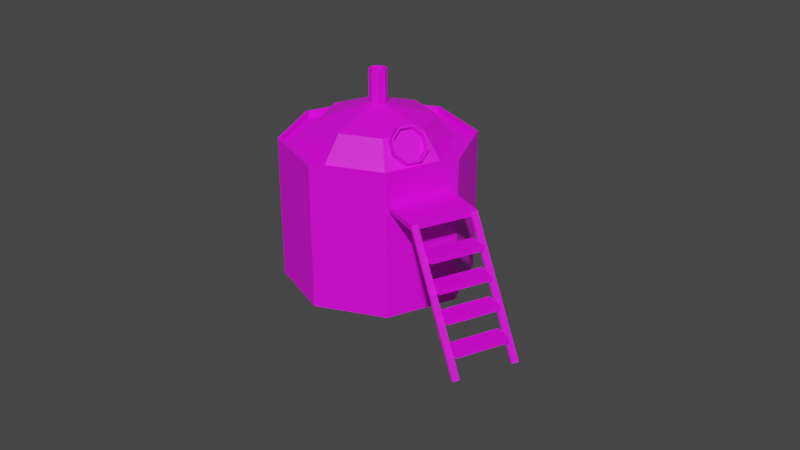 # Source: mash-tun.blend  (saved by Blender 2.80.75; exported with 4.5.12 LTS)
import bpy
from mathutils import Matrix  # noqa: F401  (used for matrix-valued properties, if any)

bpy.ops.wm.read_factory_settings(use_empty=True)
scene = bpy.context.scene
scene.name = 'Scene'

# ---- collections
col_collection = bpy.data.collections.new('Collection'); scene.collection.children.link(col_collection)

# ---- images (referenced by path relative to the original .blend; pixels are not part of the script)
import os
ASSET_DIR = os.environ.get("B2B_ASSET_DIR", "")  # directory of the original .blend (textures are referenced by path, not embedded)
HERE = os.path.dirname(os.path.abspath(__file__))  # packed textures are extracted next to this script under _unpacked/

def load_image(name, relpath, width, height, colorspace="sRGB"):
    """Load a texture the original file referenced (path relative to the .blend, or extracted next to this script)."""
    p = next((c for c in (os.path.join(HERE, relpath), os.path.join(ASSET_DIR, relpath)) if relpath and os.path.exists(c)), "")
    if p:
        img = bpy.data.images.load(p, check_existing=True)
        img.name = name
    else:  # same state as the original file: an image datablock whose file is absent (Cycles renders it pink)
        img = bpy.data.images.new(name, width, height)
        img.source = "FILE"
        img.filepath = "//" + (relpath or name)
    img.colorspace_settings.name = colorspace
    return img
img_color_texture_png = load_image('color-texture.png', 'color-texture.png', 1024, 1024, 'sRGB')

# ---- materials (node trees are filled in below, after node groups)
mat_material_001 = bpy.data.materials.new('Material.001')
mat_material_001.use_transparent_shadow = False

# ---- material node trees
mat_material_001.use_nodes = True; mat_material_001.node_tree.nodes.clear()
_N = mat_material_001.node_tree.nodes; _L = mat_material_001.node_tree.links
n0 = _N.new('ShaderNodeOutputMaterial'); n0.name = 'Material Output'; n0.location = (300, 300)
n1 = _N.new('ShaderNodeBsdfPrincipled'); n1.name = 'Principled BSDF'; n1.location = (10, 300)
n1.distribution = 'GGX'
n1.subsurface_method = 'BURLEY'
n1.inputs[3].default_value = 1.45
n1.inputs[27].default_value = (0.0, 0.0, 0.0, 1.0)
n1.inputs[28].default_value = 1.0
n2 = _N.new('ShaderNodeTexImage'); n2.name = 'Image Texture'; n2.location = (-280, 260)
n2.image = img_color_texture_png
_L.new(n1.outputs[0], n0.inputs[0])
_L.new(n2.outputs[0], n1.inputs[0])
n0.is_active_output = True

# ---- world
world_world = bpy.data.worlds.new('World'); scene.world = world_world
world_world.use_nodes = True; world_world.node_tree.nodes.clear()
_N = world_world.node_tree.nodes; _L = world_world.node_tree.links
n0 = _N.new('ShaderNodeOutputWorld'); n0.name = 'World Output'; n0.location = (300, 300)
n1 = _N.new('ShaderNodeBackground'); n1.name = 'Background'; n1.location = (10, 300)
n1.inputs[0].default_value = (0.05088, 0.05088, 0.05088, 1.0)
_L.new(n1.outputs[0], n0.inputs[0])
n0.is_active_output = True
world_world.color = (0.05088, 0.05088, 0.05088)
world_world.use_sun_shadow = False
world_world.sun_shadow_jitter_overblur = 0.0

# ---- meshes
me_cylinder_001 = bpy.data.meshes.new('Cylinder.001')
me_cylinder_001.from_pydata([(0.007959, 1.054, -0.9605), (-0.02373, 0.9766, 1.038), (0.7191, 0.7707, -0.9601), (0.6874, 0.6937, 1.038), (1.022, 0.06825, -0.9824), (0.9905, -0.008759, 1.016), (0.7396, -0.6423, -1.014), (0.7079, -0.7193, 0.984), (0.03684, -0.9447, -1.037), (0.005147, -1.022, 0.9612), (-0.6743, -0.6619, -1.037), (-0.706, -0.7389, 0.9608), (-0.9774, 0.0406, -1.015), (-1.009, -0.0364, 0.9831), (-0.6948, 0.7512, -0.9833), (-0.7264, 0.6742, 1.015), (0.6097, 0.6137, 1.034), (-0.02212, 0.865, 1.033), (0.8789, -0.0103, 1.014), (0.6278, -0.6415, 0.9857), (0.003535, -0.9102, 0.9655), (-0.6282, -0.6589, 0.9652), (-0.8974, -0.03486, 0.9849), (-0.6464, 0.5964, 1.013), (0.6151, 0.627, 0.6883), (-0.01664, 0.8783, 0.688), (0.8843, 0.003012, 0.6686), (0.6333, -0.6282, 0.6403), (0.009014, -0.8969, 0.62), (-0.6228, -0.6456, 0.6197), (-0.892, -0.02154, 0.6394), (-0.6409, 0.6097, 0.6678), (5.715, 3.544, -7.931), (-0.1959, 5.385, -3.878), (7.679, 2.639, -4.656), (1.768, 4.48, -0.6025), (8.141, -0.6121, -2.506), (2.23, 1.229, 1.548), (6.83, -4.304, -2.74), (0.9196, -2.463, 1.313), (4.514, -6.275, -5.222), (-1.396, -4.434, -1.168), (2.55, -5.369, -8.497), (-3.361, -3.528, -4.444), (2.088, -2.119, -10.65), (-3.823, -0.2775, -6.594), (3.399, 1.573, -10.41), (-2.512, 3.415, -6.359), (-0.5285, 5.489, -3.65), (1.436, 4.584, -0.3744), (1.898, 1.333, 1.776), (0.587, -2.359, 1.541), (-1.729, -4.33, -0.9402), (-3.693, -3.425, -4.215), (-4.155, -0.1738, -6.366), (-2.844, 3.518, -6.131), (-0.5482, 5.328, -3.605), (1.352, 4.453, -0.4372), (1.799, 1.308, 1.643), (0.5308, -2.263, 1.416), (-1.709, -4.169, -0.9845), (-3.609, -3.294, -4.153), (-4.056, -0.1492, -6.232), (-2.788, 3.422, -6.006), (-0.2785, 5.244, -3.79), (1.622, 4.368, -0.6222), (2.068, 1.224, 1.458), (0.8005, -2.347, 1.231), (-1.44, -4.253, -1.17), (-3.34, -3.378, -4.338), (-3.786, -0.2332, -6.417), (-2.519, 3.338, -6.191), (-0.39, 4.332, -3.538), (1.145, 3.624, -0.9791), (1.506, 1.084, 0.7012), (0.4817, -1.801, 0.518), (-1.328, -3.341, -1.421), (-2.863, -2.634, -3.981), (-3.224, -0.09323, -5.661), (-2.2, 2.792, -5.478), (-2.468, 1.472, -1.464), (-2.285, 1.388, -1.159), (-2.242, 1.084, -0.9581), (-2.364, 0.7398, -0.98), (-2.58, 0.5559, -1.212), (-2.763, 0.6404, -1.517), (-2.806, 0.9437, -1.718), (-2.684, 1.288, -1.696), (-3.905, 1.92, -0.4785), (-3.722, 1.835, -0.1728), (-3.679, 1.532, 0.02781), (-3.801, 1.188, 0.005942), (-4.017, 1.004, -0.2256), (-4.201, 1.088, -0.5313), (-4.244, 1.392, -0.7319), (-4.122, 1.736, -0.71), (-2.277, -2.034, -0.9576), (-3.422, -1.506, -2.867), (-0.1627, 1.267, 0.6258), (-0.9269, -0.8852, 0.4891), (-1.577, 3.69, -2.537), (-0.432, 3.162, -0.6277), (-2.927, 2.541, -3.984), (-3.691, 0.389, -4.12), (-3.916, 1.838, -0.4558), (-3.765, 1.768, -0.205), (-3.73, 1.52, -0.04036), (-3.83, 1.237, -0.0583), (-4.007, 1.086, -0.2483), (-4.158, 1.155, -0.4991), (-4.193, 1.404, -0.6637), (-4.093, 1.687, -0.6458), (-3.047, 1.567, -1.052), (-2.896, 1.498, -0.8009), (-2.861, 1.249, -0.6363), (-2.961, 0.9662, -0.6542), (-3.139, 0.8153, -0.8442), (-3.289, 0.8846, -1.095), (-3.324, 1.134, -1.26), (-3.224, 1.416, -1.242), (2.264, -2.386, 0.5267), (2.057, -2.321, 0.6688), (3.217, 0.2968, 0.6981), (3.01, 0.3613, 0.8402), (3.389, -2.905, 2.403), (3.182, -2.841, 2.545), (4.342, -0.2228, 2.574), (4.135, -0.1582, 2.716), (2.145, -2.721, 0.5053), (1.938, -2.656, 0.6473), (3.27, -3.24, 2.381), (3.063, -3.176, 2.523), (3.336, 0.6321, 0.7196), (3.129, 0.6966, 0.8616), (4.461, 0.1125, 2.595), (4.254, 0.177, 2.738), (11.11, -2.639, 2.764), (11.04, -2.61, 2.657), (10.15, -5.321, 2.592), (10.09, -5.292, 2.485), (10.04, -5.657, 2.571), (9.973, -5.627, 2.464), (11.23, -2.304, 2.785), (11.16, -2.274, 2.678), (4.524, -3.281, 1.968), (4.317, -3.216, 2.11), (5.477, -0.5983, 2.14), (5.27, -0.5338, 2.282), (5.015, -3.508, 2.788), (4.808, -3.443, 2.93), (5.968, -0.8253, 2.959), (5.761, -0.7608, 3.101), (5.889, -3.772, 1.983), (5.682, -3.707, 2.125), (6.843, -1.089, 2.155), (6.635, -1.025, 2.297), (6.381, -3.999, 2.803), (6.174, -3.934, 2.945), (7.334, -1.316, 2.974), (7.127, -1.252, 3.116), (7.241, -4.258, 2.008), (7.033, -4.194, 2.15), (8.194, -1.576, 2.179), (7.987, -1.512, 2.322), (7.732, -4.485, 2.828), (7.525, -4.421, 2.97), (8.685, -1.803, 2.999), (8.478, -1.739, 3.141), (8.714, -4.789, 2.034), (8.507, -4.725, 2.176), (9.667, -2.107, 2.205), (9.46, -2.042, 2.347), (9.205, -5.016, 2.853), (8.998, -4.952, 2.995), (10.16, -2.334, 3.025), (9.951, -2.269, 3.167)], [], [(0, 1, 3, 2), (2, 3, 5, 4), (4, 5, 7, 6), (6, 7, 9, 8), (8, 9, 11, 10), (10, 11, 13, 12), (5, 3, 16, 18), (12, 13, 15, 14), (14, 15, 1, 0), (0, 2, 4, 6, 8, 10, 12, 14), (22, 21, 29, 30), (11, 9, 20, 21), (1, 15, 23, 17), (3, 1, 17, 16), (7, 5, 18, 19), (13, 11, 21, 22), (9, 7, 19, 20), (15, 13, 22, 23), (24, 25, 31, 30, 29, 28, 27, 26), (20, 19, 27, 28), (18, 16, 24, 26), (23, 22, 30, 31), (21, 20, 28, 29), (19, 18, 26, 27), (16, 17, 25, 24), (17, 23, 31, 25), (32, 33, 35, 34), (34, 35, 37, 36), (36, 37, 39, 38), (38, 39, 41, 40), (40, 41, 43, 42), (42, 43, 45, 44), (39, 37, 50, 51), (44, 45, 47, 46), (46, 47, 33, 32), (32, 34, 36, 38, 40, 42, 44, 46), (55, 54, 62, 63), (45, 43, 53, 54), (41, 39, 51, 52), (47, 45, 54, 55), (37, 35, 49, 50), (43, 41, 52, 53), (33, 47, 55, 48), (35, 33, 48, 49), (60, 59, 67, 68), (53, 52, 60, 61), (51, 50, 58, 59), (49, 48, 56, 57), (48, 55, 63, 56), (54, 53, 61, 62), (52, 51, 59, 60), (50, 49, 57, 58), (64, 71, 79, 72), (58, 57, 65, 66), (63, 62, 70, 71), (61, 60, 68, 69), (59, 58, 66, 67), (57, 56, 64, 65), (56, 63, 71, 64), (62, 61, 69, 70), (97, 96, 84, 85), (70, 69, 77, 78), (68, 67, 75, 76), (66, 65, 73, 74), (71, 70, 78, 79), (69, 68, 76, 77), (67, 66, 74, 75), (65, 64, 72, 73), (87, 86, 94, 95), (99, 98, 82, 83), (101, 100, 80, 81), (100, 102, 87, 80), (103, 97, 85, 86), (96, 99, 83, 84), (98, 101, 81, 82), (102, 103, 86, 87), (94, 93, 109, 110), (85, 84, 92, 93), (83, 82, 90, 91), (81, 80, 88, 89), (80, 87, 95, 88), (86, 85, 93, 94), (84, 83, 91, 92), (82, 81, 89, 90), (79, 78, 103, 102), (74, 73, 101, 98), (76, 75, 99, 96), (78, 77, 97, 103), (72, 79, 102, 100), (73, 72, 100, 101), (75, 74, 98, 99), (77, 76, 96, 97), (111, 110, 118, 119), (92, 91, 107, 108), (90, 89, 105, 106), (95, 94, 110, 111), (93, 92, 108, 109), (91, 90, 106, 107), (89, 88, 104, 105), (88, 95, 111, 104), (113, 112, 119, 118, 117, 116, 115, 114), (109, 108, 116, 117), (107, 106, 114, 115), (105, 104, 112, 113), (104, 111, 119, 112), (110, 109, 117, 118), (108, 107, 115, 116), (106, 105, 113, 114), (120, 121, 123, 122), (123, 127, 135, 133), (126, 127, 125, 124), (125, 121, 129, 131), (122, 126, 124, 120), (127, 123, 121, 125), (130, 131, 129, 128), (131, 130, 141, 140), (121, 120, 128, 129), (120, 124, 130, 128), (132, 133, 135, 134), (122, 123, 133, 132), (135, 127, 136, 142), (126, 122, 132, 134), (139, 138, 140, 141), (136, 137, 143, 142), (124, 125, 138, 139), (130, 124, 139, 141), (126, 134, 143, 137), (134, 135, 142, 143), (127, 126, 137, 136), (125, 131, 140, 138), (144, 145, 147, 146), (150, 151, 149, 148), (146, 150, 148, 144), (151, 147, 145, 149), (152, 153, 155, 154), (158, 159, 157, 156), (154, 158, 156, 152), (159, 155, 153, 157), (160, 161, 163, 162), (166, 167, 165, 164), (162, 166, 164, 160), (167, 163, 161, 165), (168, 169, 171, 170), (174, 175, 173, 172), (170, 174, 172, 168), (175, 171, 169, 173), (146, 147, 151, 150), (144, 148, 149, 145), (154, 155, 159, 158), (153, 152, 156, 157), (162, 163, 167, 166), (161, 160, 164, 165), (170, 171, 175, 174), (169, 168, 172, 173)])
_uv = me_cylinder_001.uv_layers.new(name='UVMap')
_uv.uv.foreach_set('vector', [0.09516, 0.9346, 0.09516, 0.9561, 0.0898, 0.9561, 0.0898, 0.9346, 0.0898, 0.9346, 0.0898, 0.9561, 0.08444, 0.9561, 0.08444, 0.9346, 0.08444, 0.9346, 0.08444, 0.9561, 0.07909, 0.9561, 0.07909, 0.9346, 0.07909, 0.9346, 0.07909, 0.9561, 0.07373, 0.9561, 0.07373, 0.9346, 0.07373, 0.9346, 0.07373, 0.9561, 0.06837, 0.9561, 0.06837, 0.9346, 0.06837, 0.9346, 0.06837, 0.9561, 0.06301, 0.9561, 0.06301, 0.9346, 0.08444, 0.9561, 0.0898, 0.9561, 0.0898, 0.9561, 0.08444, 0.9561, 0.06301, 0.9346, 0.06301, 0.9561, 0.05765, 0.9561, 0.05765, 0.9346, 0.05765, 0.9346, 0.05765, 0.9561, 0.05229, 0.9561, 0.05229, 0.9346, 0.08444, 0.9342, 0.09172, 0.9312, 0.09473, 0.9239, 0.09172, 0.9166, 0.08444, 0.9136, 0.07717, 0.9166, 0.07416, 0.9239, 0.07717, 0.9312, 0.06301, 0.9561, 0.06837, 0.9561, 0.06837, 0.9561, 0.06301, 0.9561, 0.06837, 0.9561, 0.07373, 0.9561, 0.07373, 0.9561, 0.06837, 0.9561, 0.05229, 0.9561, 0.05765, 0.9561, 0.05765, 0.9561, 0.05229, 0.9561, 0.0898, 0.9561, 0.09516, 0.9561, 0.09516, 0.9561, 0.0898, 0.9561, 0.07909, 0.9561, 0.08444, 0.9561, 0.08444, 0.9561, 0.07909, 0.9561, 0.06301, 0.9561, 0.06837, 0.9561, 0.06837, 0.9561, 0.06301, 0.9561, 0.07373, 0.9561, 0.07909, 0.9561, 0.07909, 0.9561, 0.07373, 0.9561, 0.05765, 0.9561, 0.06301, 0.9561, 0.06301, 0.9561, 0.05765, 0.9561, 0.07028, 0.9312, 0.06301, 0.9342, 0.05573, 0.9312, 0.05272, 0.9239, 0.05573, 0.9166, 0.06301, 0.9136, 0.07028, 0.9166, 0.0733, 0.9239, 0.07373, 0.9561, 0.07909, 0.9561, 0.07909, 0.9561, 0.07373, 0.9561, 0.08444, 0.9561, 0.0898, 0.9561, 0.0898, 0.9561, 0.08444, 0.9561, 0.05765, 0.9561, 0.06301, 0.9561, 0.06301, 0.9561, 0.05765, 0.9561, 0.06837, 0.9561, 0.07373, 0.9561, 0.07373, 0.9561, 0.06837, 0.9561, 0.07909, 0.9561, 0.08444, 0.9561, 0.08444, 0.9561, 0.07909, 0.9561, 0.0898, 0.9561, 0.09516, 0.9561, 0.09516, 0.9561, 0.0898, 0.9561, 0.05229, 0.9561, 0.05765, 0.9561, 0.05765, 0.9561, 0.05229, 0.9561, 0.09516, 0.9346, 0.09516, 0.9561, 0.0898, 0.9561, 0.0898, 0.9346, 0.0898, 0.9346, 0.0898, 0.9561, 0.08444, 0.9561, 0.08444, 0.9346, 0.08444, 0.9346, 0.08444, 0.9561, 0.07909, 0.9561, 0.07909, 0.9346, 0.07909, 0.9346, 0.07909, 0.9561, 0.07373, 0.9561, 0.07373, 0.9346, 0.07373, 0.9346, 0.07373, 0.9561, 0.06837, 0.9561, 0.06837, 0.9346, 0.06837, 0.9346, 0.06837, 0.9561, 0.06301, 0.9561, 0.06301, 0.9346, 0.07909, 0.9561, 0.08444, 0.9561, 0.08444, 0.9561, 0.07909, 0.9561, 0.06301, 0.9346, 0.06301, 0.9561, 0.05765, 0.9561, 0.05765, 0.9346, 0.05765, 0.9346, 0.05765, 0.9561, 0.05229, 0.9561, 0.05229, 0.9346, 0.08444, 0.9342, 0.09172, 0.9312, 0.09473, 0.9239, 0.09172, 0.9166, 0.08444, 0.9136, 0.07717, 0.9166, 0.07416, 0.9239, 0.07717, 0.9312, 0.05765, 0.9561, 0.06301, 0.9561, 0.06301, 0.9561, 0.05765, 0.9561, 0.06301, 0.9561, 0.06837, 0.9561, 0.06837, 0.9561, 0.06301, 0.9561, 0.07373, 0.9561, 0.07909, 0.9561, 0.07909, 0.9561, 0.07373, 0.9561, 0.05765, 0.9561, 0.06301, 0.9561, 0.06301, 0.9561, 0.05765, 0.9561, 0.08444, 0.9561, 0.0898, 0.9561, 0.0898, 0.9561, 0.08444, 0.9561, 0.06837, 0.9561, 0.07373, 0.9561, 0.07373, 0.9561, 0.06837, 0.9561, 0.05229, 0.9561, 0.05765, 0.9561, 0.05765, 0.9561, 0.05229, 0.9561, 0.0898, 0.9561, 0.09516, 0.9561, 0.09516, 0.9561, 0.0898, 0.9561, 0.07373, 0.9561, 0.07909, 0.9561, 0.07909, 0.9561, 0.07373, 0.9561, 0.06837, 0.9561, 0.07373, 0.9561, 0.07373, 0.9561, 0.06837, 0.9561, 0.07909, 0.9561, 0.08444, 0.9561, 0.08444, 0.9561, 0.07909, 0.9561, 0.0898, 0.9561, 0.09516, 0.9561, 0.09516, 0.9561, 0.0898, 0.9561, 0.05229, 0.9561, 0.05765, 0.9561, 0.05765, 0.9561, 0.05229, 0.9561, 0.06301, 0.9561, 0.06837, 0.9561, 0.06837, 0.9561, 0.06301, 0.9561, 0.07373, 0.9561, 0.07909, 0.9561, 0.07909, 0.9561, 0.07373, 0.9561, 0.08444, 0.9561, 0.0898, 0.9561, 0.0898, 0.9561, 0.08444, 0.9561, 0.05229, 0.9561, 0.05765, 0.9561, 0.05765, 0.9561, 0.05229, 0.9561, 0.08444, 0.9561, 0.0898, 0.9561, 0.0898, 0.9561, 0.08444, 0.9561, 0.05765, 0.9561, 0.06301, 0.9561, 0.06301, 0.9561, 0.05765, 0.9561, 0.06837, 0.9561, 0.07373, 0.9561, 0.07373, 0.9561, 0.06837, 0.9561, 0.07909, 0.9561, 0.08444, 0.9561, 0.08444, 0.9561, 0.07909, 0.9561, 0.0898, 0.9561, 0.09516, 0.9561, 0.09516, 0.9561, 0.0898, 0.9561, 0.05229, 0.9561, 0.05765, 0.9561, 0.05765, 0.9561, 0.05229, 0.9561, 0.06301, 0.9561, 0.06837, 0.9561, 0.06837, 0.9561, 0.06301, 0.9561, 0.06837, 0.9561, 0.07373, 0.9561, 0.07373, 0.9561, 0.06837, 0.9561, 0.06301, 0.9561, 0.06837, 0.9561, 0.06837, 0.9561, 0.06301, 0.9561, 0.07373, 0.9561, 0.07909, 0.9561, 0.07909, 0.9561, 0.07373, 0.9561, 0.08444, 0.9561, 0.0898, 0.9561, 0.0898, 0.9561, 0.08444, 0.9561, 0.05765, 0.9561, 0.06301, 0.9561, 0.06301, 0.9561, 0.05765, 0.9561, 0.06837, 0.9561, 0.07373, 0.9561, 0.07373, 0.9561, 0.06837, 0.9561, 0.07909, 0.9561, 0.08444, 0.9561, 0.08444, 0.9561, 0.07909, 0.9561, 0.0898, 0.9561, 0.09516, 0.9561, 0.09516, 0.9561, 0.0898, 0.9561, 0.05765, 0.9561, 0.06301, 0.9561, 0.06301, 0.9561, 0.05765, 0.9561, 0.07909, 0.9561, 0.08444, 0.9561, 0.08444, 0.9561, 0.07909, 0.9561, 0.0898, 0.9561, 0.09516, 0.9561, 0.09516, 0.9561, 0.0898, 0.9561, 0.05229, 0.9561, 0.05765, 0.9561, 0.05765, 0.9561, 0.05229, 0.9561, 0.06301, 0.9561, 0.06837, 0.9561, 0.06837, 0.9561, 0.06301, 0.9561, 0.07373, 0.9561, 0.07909, 0.9561, 0.07909, 0.9561, 0.07373, 0.9561, 0.08444, 0.9561, 0.0898, 0.9561, 0.0898, 0.9561, 0.08444, 0.9561, 0.05765, 0.9561, 0.06301, 0.9561, 0.06301, 0.9561, 0.05765, 0.9561, 0.06301, 0.9561, 0.06837, 0.9561, 0.06837, 0.9561, 0.06301, 0.9561, 0.06837, 0.9561, 0.07373, 0.9561, 0.07373, 0.9561, 0.06837, 0.9561, 0.07909, 0.9561, 0.08444, 0.9561, 0.08444, 0.9561, 0.07909, 0.9561, 0.0898, 0.9561, 0.09516, 0.9561, 0.09516, 0.9561, 0.0898, 0.9561, 0.05229, 0.9561, 0.05765, 0.9561, 0.05765, 0.9561, 0.05229, 0.9561, 0.06301, 0.9561, 0.06837, 0.9561, 0.06837, 0.9561, 0.06301, 0.9561, 0.07373, 0.9561, 0.07909, 0.9561, 0.07909, 0.9561, 0.07373, 0.9561, 0.08444, 0.9561, 0.0898, 0.9561, 0.0898, 0.9561, 0.08444, 0.9561, 0.05765, 0.9561, 0.06301, 0.9561, 0.06301, 0.9561, 0.05765, 0.9561, 0.08444, 0.9561, 0.0898, 0.9561, 0.0898, 0.9561, 0.08444, 0.9561, 0.07373, 0.9561, 0.07909, 0.9561, 0.07909, 0.9561, 0.07373, 0.9561, 0.06301, 0.9561, 0.06837, 0.9561, 0.06837, 0.9561, 0.06301, 0.9561, 0.05229, 0.9561, 0.05765, 0.9561, 0.05765, 0.9561, 0.05229, 0.9561, 0.0898, 0.9561, 0.09516, 0.9561, 0.09516, 0.9561, 0.0898, 0.9561, 0.07909, 0.9561, 0.08444, 0.9561, 0.08444, 0.9561, 0.07909, 0.9561, 0.06837, 0.9561, 0.07373, 0.9561, 0.07373, 0.9561, 0.06837, 0.9561, 0.05765, 0.9561, 0.06301, 0.9561, 0.06301, 0.9561, 0.05765, 0.9561, 0.07373, 0.9561, 0.07909, 0.9561, 0.07909, 0.9561, 0.07373, 0.9561, 0.08444, 0.9561, 0.0898, 0.9561, 0.0898, 0.9561, 0.08444, 0.9561, 0.05765, 0.9561, 0.06301, 0.9561, 0.06301, 0.9561, 0.05765, 0.9561, 0.06837, 0.9561, 0.07373, 0.9561, 0.07373, 0.9561, 0.06837, 0.9561, 0.07909, 0.9561, 0.08444, 0.9561, 0.08444, 0.9561, 0.07909, 0.9561, 0.0898, 0.9561, 0.09516, 0.9561, 0.09516, 0.9561, 0.0898, 0.9561, 0.05229, 0.9561, 0.05765, 0.9561, 0.05765, 0.9561, 0.05229, 0.9561, 0.07028, 0.9312, 0.06301, 0.9342, 0.05573, 0.9312, 0.05272, 0.9239, 0.05573, 0.9166, 0.06301, 0.9136, 0.07028, 0.9166, 0.0733, 0.9239, 0.06837, 0.9561, 0.07373, 0.9561, 0.07373, 0.9561, 0.06837, 0.9561, 0.07909, 0.9561, 0.08444, 0.9561, 0.08444, 0.9561, 0.07909, 0.9561, 0.0898, 0.9561, 0.09516, 0.9561, 0.09516, 0.9561, 0.0898, 0.9561, 0.05229, 0.9561, 0.05765, 0.9561, 0.05765, 0.9561, 0.05229, 0.9561, 0.06301, 0.9561, 0.06837, 0.9561, 0.06837, 0.9561, 0.06301, 0.9561, 0.07373, 0.9561, 0.07909, 0.9561, 0.07909, 0.9561, 0.07373, 0.9561, 0.08444, 0.9561, 0.0898, 0.9561, 0.0898, 0.9561, 0.08444, 0.9561, 0.06837, 0.9132, 0.07909, 0.9132, 0.07909, 0.9239, 0.06837, 0.9239, 0.0898, 0.9346, 0.07909, 0.9346, 0.07909, 0.9346, 0.0898, 0.9346, 0.06837, 0.9346, 0.07909, 0.9346, 0.07909, 0.9453, 0.06837, 0.9453, 0.07909, 0.9453, 0.0898, 0.9453, 0.0898, 0.9453, 0.07909, 0.9453, 0.05765, 0.9346, 0.06837, 0.9346, 0.06837, 0.9453, 0.05765, 0.9453, 0.07909, 0.9346, 0.0898, 0.9346, 0.0898, 0.9453, 0.07909, 0.9453, 0.06837, 0.9453, 0.07909, 0.9453, 0.07909, 0.9561, 0.06837, 0.9561, 0.07909, 0.9453, 0.06837, 0.9453, 0.06837, 0.9453, 0.07909, 0.9453, 0.07909, 0.9132, 0.06837, 0.9132, 0.06837, 0.9132, 0.07909, 0.9132, 0.05765, 0.9453, 0.06837, 0.9453, 0.06837, 0.9453, 0.05765, 0.9453, 0.06837, 0.9239, 0.07909, 0.9239, 0.07909, 0.9346, 0.06837, 0.9346, 0.06837, 0.9239, 0.07909, 0.9239, 0.07909, 0.9239, 0.06837, 0.9239, 0.07909, 0.9346, 0.07909, 0.9346, 0.07909, 0.9346, 0.07909, 0.9346, 0.06837, 0.9346, 0.05765, 0.9346, 0.05765, 0.9346, 0.06837, 0.9346, 0.06837, 0.9453, 0.07909, 0.9453, 0.07909, 0.9453, 0.06837, 0.9453, 0.07909, 0.9346, 0.06837, 0.9346, 0.06837, 0.9346, 0.07909, 0.9346, 0.06837, 0.9453, 0.07909, 0.9453, 0.07909, 0.9453, 0.06837, 0.9453, 0.06837, 0.9453, 0.06837, 0.9453, 0.06837, 0.9453, 0.06837, 0.9453, 0.06837, 0.9346, 0.06837, 0.9346, 0.06837, 0.9346, 0.06837, 0.9346, 0.06837, 0.9346, 0.07909, 0.9346, 0.07909, 0.9346, 0.06837, 0.9346, 0.07909, 0.9346, 0.06837, 0.9346, 0.06837, 0.9346, 0.07909, 0.9346, 0.07909, 0.9453, 0.07909, 0.9453, 0.07909, 0.9453, 0.07909, 0.9453, 0.06837, 0.9132, 0.07909, 0.9132, 0.07909, 0.9239, 0.06837, 0.9239, 0.06837, 0.9346, 0.07909, 0.9346, 0.07909, 0.9453, 0.06837, 0.9453, 0.05765, 0.9346, 0.06837, 0.9346, 0.06837, 0.9453, 0.05765, 0.9453, 0.07909, 0.9346, 0.0898, 0.9346, 0.0898, 0.9453, 0.07909, 0.9453, 0.06837, 0.9132, 0.07909, 0.9132, 0.07909, 0.9239, 0.06837, 0.9239, 0.06837, 0.9346, 0.07909, 0.9346, 0.07909, 0.9453, 0.06837, 0.9453, 0.05765, 0.9346, 0.06837, 0.9346, 0.06837, 0.9453, 0.05765, 0.9453, 0.07909, 0.9346, 0.0898, 0.9346, 0.0898, 0.9453, 0.07909, 0.9453, 0.06837, 0.9132, 0.07909, 0.9132, 0.07909, 0.9239, 0.06837, 0.9239, 0.06837, 0.9346, 0.07909, 0.9346, 0.07909, 0.9453, 0.06837, 0.9453, 0.05765, 0.9346, 0.06837, 0.9346, 0.06837, 0.9453, 0.05765, 0.9453, 0.07909, 0.9346, 0.0898, 0.9346, 0.0898, 0.9453, 0.07909, 0.9453, 0.06837, 0.9132, 0.07909, 0.9132, 0.07909, 0.9239, 0.06837, 0.9239, 0.06837, 0.9346, 0.07909, 0.9346, 0.07909, 0.9453, 0.06837, 0.9453, 0.05765, 0.9346, 0.06837, 0.9346, 0.06837, 0.9453, 0.05765, 0.9453, 0.07909, 0.9346, 0.0898, 0.9346, 0.0898, 0.9453, 0.07909, 0.9453, 0.05765, 0.9346, 0.0898, 0.9346, 0.07909, 0.9346, 0.06837, 0.9346, 0.05765, 0.9453, 0.06837, 0.9453, 0.07909, 0.9453, 0.0898, 0.9453, 0.05765, 0.9346, 0.0898, 0.9346, 0.07909, 0.9346, 0.06837, 0.9346, 0.0898, 0.9453, 0.05765, 0.9453, 0.06837, 0.9453, 0.07909, 0.9453, 0.05765, 0.9346, 0.0898, 0.9346, 0.07909, 0.9346, 0.06837, 0.9346, 0.0898, 0.9453, 0.05765, 0.9453, 0.06837, 0.9453, 0.07909, 0.9453, 0.05765, 0.9346, 0.0898, 0.9346, 0.07909, 0.9346, 0.06837, 0.9346, 0.0898, 0.9453, 0.05765, 0.9453, 0.06837, 0.9453, 0.07909, 0.9453])
me_cylinder_001.materials.append(mat_material_001)
me_cylinder_001.use_remesh_preserve_volume = False
me_cylinder_001.use_remesh_preserve_attributes = False
me_cylinder_001.use_mirror_vertex_groups = False
me_cylinder_001.update()

# ---- objects
ob_cylinder_001 = bpy.data.objects.new('Cylinder.001', me_cylinder_001)

# ---- transforms, parenting, visibility, modifiers, constraints
ob_cylinder_001.location = (1.685, -0.7216, 5.626)
ob_cylinder_001.rotation_euler = (0.4263, 0.9252, 0.1958)
ob_cylinder_001.scale = (0.7013, 0.7013, 0.7013)
ob_cylinder_001.lineart.crease_threshold = 0.0

# ---- collection membership
col_collection.objects.link(ob_cylinder_001)

# ---- scene / render settings (as saved in the file)
scene.frame_start = 1; scene.frame_end = 250; scene.frame_set(1)
scene.render.engine = 'BLENDER_EEVEE_NEXT'
scene.cycles.use_denoising = False
scene.cycles.samples = 128
scene.cycles.sampling_pattern = 'TABULATED_SOBOL'
scene.cycles.use_adaptive_sampling = False
scene.cycles.use_light_tree = False
scene.view_settings.view_transform = 'Filmic'
bpy.context.view_layer.update()

# ---- added for rendering (the .blend has no active camera and no usable light): camera, sun
cam_auto = bpy.data.cameras.new('AutoCamera')
cam_auto.lens = 50.0
cam_auto.sensor_width = 36.0
cam_auto.clip_end = 1000.0
ob_auto_camera = bpy.data.objects.new('AutoCamera', cam_auto)
scene.collection.objects.link(ob_auto_camera)
ob_auto_camera.location = (24.2056, -27.8436, 20.7234)
ob_auto_camera.rotation_euler = (1.09748, -7.21219e-08, 0.694738)
scene.camera = ob_auto_camera
light_auto_sun = bpy.data.lights.new('AutoSun', 'SUN')
light_auto_sun.energy = 3.0
light_auto_sun.angle = 0.0523599
ob_auto_sun = bpy.data.objects.new('AutoSun', light_auto_sun)
scene.collection.objects.link(ob_auto_sun)
ob_auto_sun.rotation_euler = (0.872665, 0.174533, 0.523599)
bpy.context.view_layer.update()
